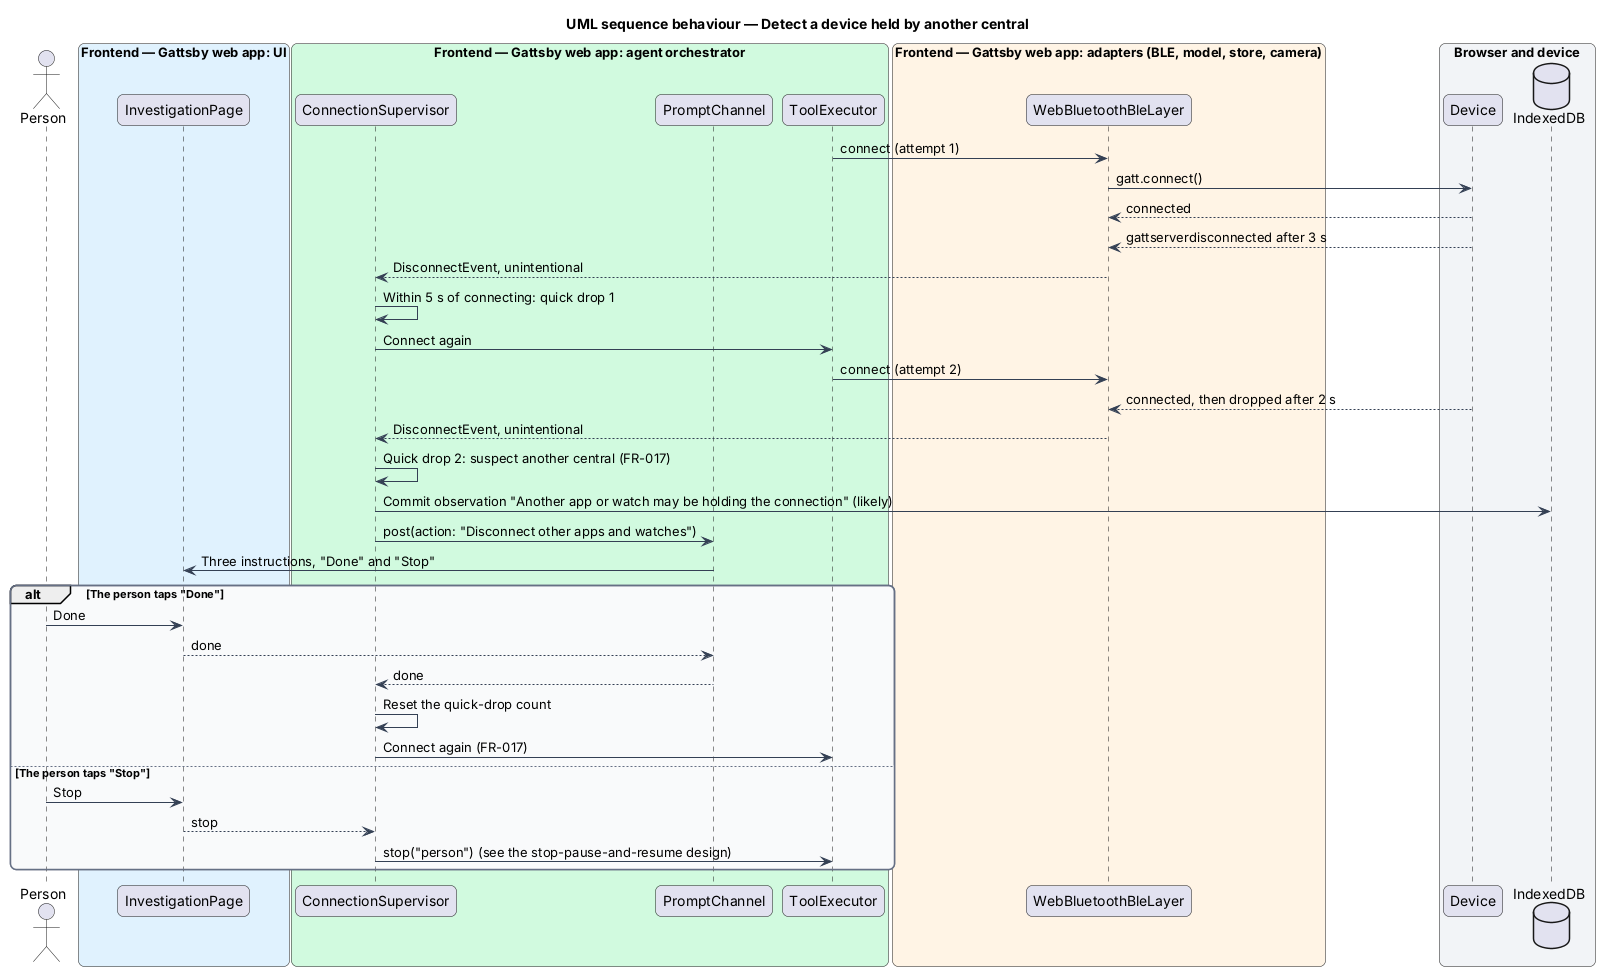

The diagram above was rendered by PlantUML. Its source (embedded in the PNG):
@startuml
title UML sequence behaviour — Detect a device held by another central
skinparam backgroundColor #FFFFFF
skinparam shadowing false
skinparam roundcorner 12
skinparam defaultFontName Arial
skinparam ArrowColor #344054
skinparam rectangle {
  BorderColor #344054
  FontColor #101828
}
skinparam package {
  BorderColor #667085
  FontColor #101828
  BackgroundColor #F9FAFB
}
actor "Person" as person
box "Frontend — Gattsby web app: UI" #E0F2FE
  participant "InvestigationPage" as page
end box
box "Frontend — Gattsby web app: agent orchestrator" #D1FADF
  participant "ConnectionSupervisor" as supervisor
  participant "PromptChannel" as channel
  participant "ToolExecutor" as executor
end box
box "Frontend — Gattsby web app: adapters (BLE, model, store, camera)" #FFF4E5
  participant "WebBluetoothBleLayer" as ble
end box
box "Browser and device" #F2F4F7
  participant "Device" as device
  database "IndexedDB" as idb
end box

executor -> ble : connect (attempt 1)
ble -> device : gatt.connect()
device --> ble : connected
device --> ble : gattserverdisconnected after 3 s
ble --> supervisor : DisconnectEvent, unintentional
supervisor -> supervisor : Within 5 s of connecting: quick drop 1
supervisor -> executor : Connect again
executor -> ble : connect (attempt 2)
device --> ble : connected, then dropped after 2 s
ble --> supervisor : DisconnectEvent, unintentional
supervisor -> supervisor : Quick drop 2: suspect another central (FR-017)
supervisor -> idb : Commit observation "Another app or watch may be holding the connection" (likely)
supervisor -> channel : post(action: "Disconnect other apps and watches")
channel -> page : Three instructions, "Done" and "Stop"
alt The person taps "Done"
  person -> page : Done
  page --> channel : done
  channel --> supervisor : done
  supervisor -> supervisor : Reset the quick-drop count
  supervisor -> executor : Connect again (FR-017)
else The person taps "Stop"
  person -> page : Stop
  page --> supervisor : stop
  supervisor -> executor : stop("person") (see the stop-pause-and-resume design)
end
@enduml